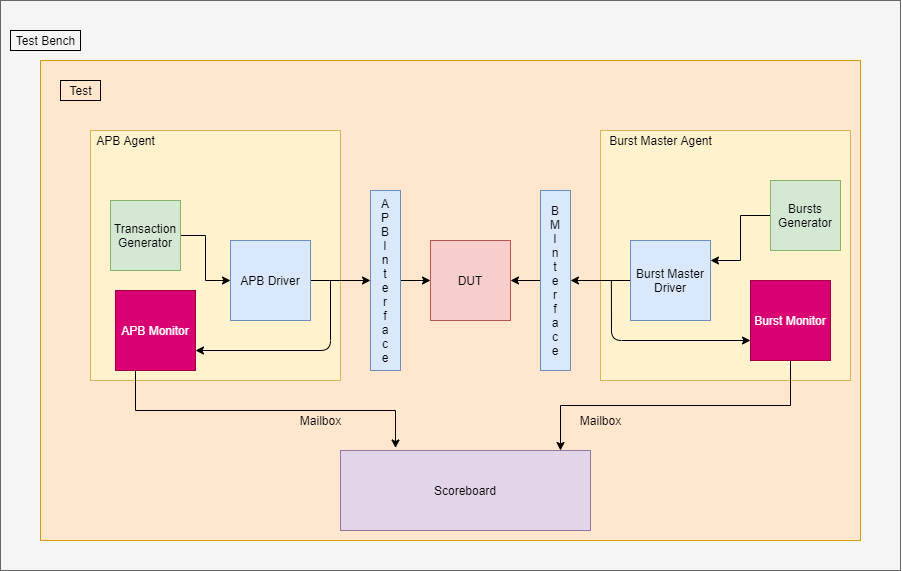

The diagram above was exported from draw.io. Its source (the exported page's mxGraphModel, read from the mxfile embedded in the PNG):
<mxGraphModel dx="1483" dy="713" grid="1" gridSize="10" guides="1" tooltips="1" connect="1" arrows="1" fold="1" page="1" pageScale="1" pageWidth="850" pageHeight="1100" math="0" shadow="0">
  <root>
    <mxCell id="0" />
    <mxCell id="1" parent="0" />
    <mxCell id="Yen6DAKwPhvQLMeVM0aE-12" value="" style="rounded=0;whiteSpace=wrap;html=1;fillColor=#f5f5f5;strokeColor=#666666;fontColor=#333333;" vertex="1" parent="1">
      <mxGeometry x="10" y="260" width="900" height="570" as="geometry" />
    </mxCell>
    <mxCell id="ZrHlTOdlOer6etJNqdSo-31" value="" style="rounded=0;whiteSpace=wrap;html=1;fillColor=#ffe6cc;strokeColor=#d79b00;" parent="1" vertex="1">
      <mxGeometry x="50" y="320" width="820" height="480" as="geometry" />
    </mxCell>
    <mxCell id="ZrHlTOdlOer6etJNqdSo-1" value="DUT" style="whiteSpace=wrap;html=1;aspect=fixed;fillColor=#f8cecc;strokeColor=#b85450;" parent="1" vertex="1">
      <mxGeometry x="440" y="500" width="80" height="80" as="geometry" />
    </mxCell>
    <mxCell id="ZrHlTOdlOer6etJNqdSo-2" value="" style="whiteSpace=wrap;html=1;aspect=fixed;fillColor=#fff2cc;strokeColor=#d6b656;" parent="1" vertex="1">
      <mxGeometry x="100" y="390" width="250" height="250" as="geometry" />
    </mxCell>
    <mxCell id="ZrHlTOdlOer6etJNqdSo-3" value="APB Agent" style="text;html=1;align=center;verticalAlign=middle;resizable=0;points=[];autosize=1;" parent="1" vertex="1">
      <mxGeometry x="100" y="390" width="70" height="20" as="geometry" />
    </mxCell>
    <mxCell id="ZrHlTOdlOer6etJNqdSo-6" style="edgeStyle=orthogonalEdgeStyle;rounded=0;orthogonalLoop=1;jettySize=auto;html=1;" parent="1" source="ZrHlTOdlOer6etJNqdSo-4" target="ZrHlTOdlOer6etJNqdSo-5" edge="1">
      <mxGeometry relative="1" as="geometry" />
    </mxCell>
    <mxCell id="ZrHlTOdlOer6etJNqdSo-4" value="Transaction Generator" style="whiteSpace=wrap;html=1;aspect=fixed;fillColor=#d5e8d4;strokeColor=#82b366;" parent="1" vertex="1">
      <mxGeometry x="120" y="460" width="70" height="70" as="geometry" />
    </mxCell>
    <mxCell id="ZrHlTOdlOer6etJNqdSo-23" style="edgeStyle=orthogonalEdgeStyle;rounded=0;orthogonalLoop=1;jettySize=auto;html=1;exitX=0.25;exitY=1;exitDx=0;exitDy=0;entryX=0.22;entryY=-0.031;entryDx=0;entryDy=0;entryPerimeter=0;" parent="1" source="ZrHlTOdlOer6etJNqdSo-8" target="ZrHlTOdlOer6etJNqdSo-22" edge="1">
      <mxGeometry relative="1" as="geometry" />
    </mxCell>
    <mxCell id="Yen6DAKwPhvQLMeVM0aE-4" style="edgeStyle=orthogonalEdgeStyle;rounded=0;orthogonalLoop=1;jettySize=auto;html=1;" edge="1" parent="1" source="ZrHlTOdlOer6etJNqdSo-5" target="Yen6DAKwPhvQLMeVM0aE-2">
      <mxGeometry relative="1" as="geometry" />
    </mxCell>
    <mxCell id="ZrHlTOdlOer6etJNqdSo-5" value="APB Driver" style="whiteSpace=wrap;html=1;aspect=fixed;fillColor=#dae8fc;strokeColor=#6c8ebf;" parent="1" vertex="1">
      <mxGeometry x="240" y="500" width="80" height="80" as="geometry" />
    </mxCell>
    <mxCell id="ZrHlTOdlOer6etJNqdSo-8" value="APB Monitor" style="whiteSpace=wrap;html=1;aspect=fixed;fillColor=#d80073;strokeColor=#A50040;fontColor=#ffffff;" parent="1" vertex="1">
      <mxGeometry x="125" y="550" width="80" height="80" as="geometry" />
    </mxCell>
    <mxCell id="ZrHlTOdlOer6etJNqdSo-12" value="" style="whiteSpace=wrap;html=1;aspect=fixed;fillColor=#fff2cc;strokeColor=#d6b656;" parent="1" vertex="1">
      <mxGeometry x="610" y="390" width="250" height="250" as="geometry" />
    </mxCell>
    <mxCell id="ZrHlTOdlOer6etJNqdSo-13" value="Burst Master Agent&lt;br&gt;" style="text;html=1;align=center;verticalAlign=middle;resizable=0;points=[];autosize=1;" parent="1" vertex="1">
      <mxGeometry x="610" y="390" width="120" height="20" as="geometry" />
    </mxCell>
    <mxCell id="ZrHlTOdlOer6etJNqdSo-17" style="edgeStyle=orthogonalEdgeStyle;rounded=0;orthogonalLoop=1;jettySize=auto;html=1;entryX=1;entryY=0.25;entryDx=0;entryDy=0;" parent="1" source="ZrHlTOdlOer6etJNqdSo-14" target="ZrHlTOdlOer6etJNqdSo-15" edge="1">
      <mxGeometry relative="1" as="geometry" />
    </mxCell>
    <mxCell id="ZrHlTOdlOer6etJNqdSo-14" value="Bursts Generator" style="whiteSpace=wrap;html=1;aspect=fixed;fillColor=#d5e8d4;strokeColor=#82b366;" parent="1" vertex="1">
      <mxGeometry x="780" y="440" width="70" height="70" as="geometry" />
    </mxCell>
    <mxCell id="ZrHlTOdlOer6etJNqdSo-24" style="edgeStyle=orthogonalEdgeStyle;rounded=0;orthogonalLoop=1;jettySize=auto;html=1;exitX=0.5;exitY=1;exitDx=0;exitDy=0;entryX=0.88;entryY=0;entryDx=0;entryDy=0;entryPerimeter=0;" parent="1" source="ZrHlTOdlOer6etJNqdSo-18" target="ZrHlTOdlOer6etJNqdSo-22" edge="1">
      <mxGeometry relative="1" as="geometry" />
    </mxCell>
    <mxCell id="Yen6DAKwPhvQLMeVM0aE-6" style="edgeStyle=orthogonalEdgeStyle;rounded=0;orthogonalLoop=1;jettySize=auto;html=1;" edge="1" parent="1" source="ZrHlTOdlOer6etJNqdSo-15" target="Yen6DAKwPhvQLMeVM0aE-3">
      <mxGeometry relative="1" as="geometry" />
    </mxCell>
    <mxCell id="ZrHlTOdlOer6etJNqdSo-15" value="Burst Master Driver" style="whiteSpace=wrap;html=1;aspect=fixed;fillColor=#dae8fc;strokeColor=#6c8ebf;" parent="1" vertex="1">
      <mxGeometry x="640" y="500" width="80" height="80" as="geometry" />
    </mxCell>
    <mxCell id="ZrHlTOdlOer6etJNqdSo-18" value="Burst Monitor" style="whiteSpace=wrap;html=1;aspect=fixed;fillColor=#d80073;strokeColor=#A50040;fontColor=#ffffff;" parent="1" vertex="1">
      <mxGeometry x="760" y="540" width="80" height="80" as="geometry" />
    </mxCell>
    <mxCell id="ZrHlTOdlOer6etJNqdSo-22" value="Scoreboard" style="rounded=0;whiteSpace=wrap;html=1;fillColor=#e1d5e7;strokeColor=#9673a6;" parent="1" vertex="1">
      <mxGeometry x="350" y="710" width="250" height="80" as="geometry" />
    </mxCell>
    <mxCell id="ZrHlTOdlOer6etJNqdSo-29" value="Mailbox" style="text;html=1;align=center;verticalAlign=middle;resizable=0;points=[];autosize=1;" parent="1" vertex="1">
      <mxGeometry x="300" y="670" width="60" height="20" as="geometry" />
    </mxCell>
    <mxCell id="ZrHlTOdlOer6etJNqdSo-30" value="Mailbox" style="text;html=1;align=center;verticalAlign=middle;resizable=0;points=[];autosize=1;" parent="1" vertex="1">
      <mxGeometry x="580" y="670" width="60" height="20" as="geometry" />
    </mxCell>
    <mxCell id="ZrHlTOdlOer6etJNqdSo-32" value="Test" style="text;html=1;align=center;verticalAlign=middle;resizable=0;points=[];autosize=1;strokeColor=#000000;" parent="1" vertex="1">
      <mxGeometry x="70" y="340" width="40" height="20" as="geometry" />
    </mxCell>
    <mxCell id="Yen6DAKwPhvQLMeVM0aE-5" style="edgeStyle=orthogonalEdgeStyle;rounded=0;orthogonalLoop=1;jettySize=auto;html=1;exitX=1;exitY=0.5;exitDx=0;exitDy=0;entryX=0;entryY=0.5;entryDx=0;entryDy=0;" edge="1" parent="1" source="Yen6DAKwPhvQLMeVM0aE-2" target="ZrHlTOdlOer6etJNqdSo-1">
      <mxGeometry relative="1" as="geometry" />
    </mxCell>
    <mxCell id="Yen6DAKwPhvQLMeVM0aE-2" value="A&lt;br&gt;P&lt;br&gt;B&lt;br&gt;I&lt;br&gt;n&lt;br&gt;t&lt;br&gt;e&lt;br&gt;r&lt;br&gt;f&lt;br&gt;a&lt;br&gt;c&lt;br&gt;e" style="rounded=0;whiteSpace=wrap;html=1;fillColor=#dae8fc;strokeColor=#6c8ebf;" vertex="1" parent="1">
      <mxGeometry x="380" y="450" width="30" height="180" as="geometry" />
    </mxCell>
    <mxCell id="Yen6DAKwPhvQLMeVM0aE-7" style="edgeStyle=orthogonalEdgeStyle;rounded=0;orthogonalLoop=1;jettySize=auto;html=1;exitX=0;exitY=0.5;exitDx=0;exitDy=0;entryX=1;entryY=0.5;entryDx=0;entryDy=0;" edge="1" parent="1" source="Yen6DAKwPhvQLMeVM0aE-3" target="ZrHlTOdlOer6etJNqdSo-1">
      <mxGeometry relative="1" as="geometry" />
    </mxCell>
    <mxCell id="Yen6DAKwPhvQLMeVM0aE-3" value="B&lt;br&gt;M&lt;br&gt;I&lt;br&gt;n&lt;br&gt;t&lt;br&gt;e&lt;br&gt;r&lt;br&gt;f&lt;br&gt;a&lt;br&gt;c&lt;br&gt;e" style="rounded=0;whiteSpace=wrap;html=1;fillColor=#dae8fc;strokeColor=#6c8ebf;" vertex="1" parent="1">
      <mxGeometry x="550" y="450" width="30" height="180" as="geometry" />
    </mxCell>
    <mxCell id="Yen6DAKwPhvQLMeVM0aE-8" value="" style="endArrow=classic;html=1;entryX=1;entryY=0.75;entryDx=0;entryDy=0;" edge="1" parent="1" target="ZrHlTOdlOer6etJNqdSo-8">
      <mxGeometry width="50" height="50" relative="1" as="geometry">
        <mxPoint x="340" y="540" as="sourcePoint" />
        <mxPoint x="1240" y="560" as="targetPoint" />
        <Array as="points">
          <mxPoint x="340" y="610" />
        </Array>
      </mxGeometry>
    </mxCell>
    <mxCell id="Yen6DAKwPhvQLMeVM0aE-11" value="" style="endArrow=classic;html=1;entryX=0;entryY=0.75;entryDx=0;entryDy=0;" edge="1" parent="1" target="ZrHlTOdlOer6etJNqdSo-18">
      <mxGeometry width="50" height="50" relative="1" as="geometry">
        <mxPoint x="620.9" y="540" as="sourcePoint" />
        <mxPoint x="739.1001953125" y="610" as="targetPoint" />
        <Array as="points">
          <mxPoint x="621" y="600" />
        </Array>
      </mxGeometry>
    </mxCell>
    <mxCell id="2" value="Test Bench" style="text;html=1;align=center;verticalAlign=middle;resizable=0;points=[];autosize=1;strokeColor=#000000;" vertex="1" parent="1">
      <mxGeometry x="20" y="290" width="70" height="20" as="geometry" />
    </mxCell>
  </root>
</mxGraphModel>